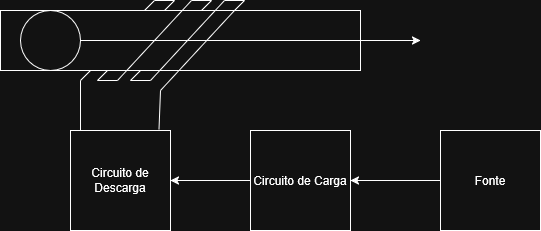

The diagram above was exported from draw.io. Its source (the exported page's mxGraphModel, read from the mxfile embedded in the PNG):
<mxGraphModel dx="980" dy="563" grid="1" gridSize="10" guides="1" tooltips="1" connect="1" arrows="1" fold="1" page="1" pageScale="1" pageWidth="827" pageHeight="1169" math="0" shadow="0">
  <root>
    <mxCell id="0" />
    <mxCell id="1" parent="0" />
    <mxCell id="NWkWKZ2fyDFUJnRy8DTe-1" parent="1" style="rounded=0;whiteSpace=wrap;html=1;fillColor=light-dark(#FFFFFF,transparent);" value="" vertex="1">
      <mxGeometry height="60" width="360" x="240" y="200" as="geometry" />
    </mxCell>
    <mxCell id="NWkWKZ2fyDFUJnRy8DTe-3" edge="1" parent="1" style="endArrow=none;html=1;rounded=0;" value="">
      <mxGeometry height="50" relative="1" width="50" as="geometry">
        <mxPoint x="357" y="270" as="sourcePoint" />
        <mxPoint x="431" y="190" as="targetPoint" />
      </mxGeometry>
    </mxCell>
    <mxCell id="NWkWKZ2fyDFUJnRy8DTe-4" edge="1" parent="1" style="endArrow=none;html=1;rounded=0;" value="">
      <mxGeometry height="50" relative="1" width="50" as="geometry">
        <mxPoint x="390" y="270" as="sourcePoint" />
        <mxPoint x="464" y="190" as="targetPoint" />
      </mxGeometry>
    </mxCell>
    <mxCell id="NWkWKZ2fyDFUJnRy8DTe-9" edge="1" parent="1" style="endArrow=none;html=1;rounded=0;" value="">
      <mxGeometry height="50" relative="1" width="50" as="geometry">
        <mxPoint x="337" y="270" as="sourcePoint" />
        <mxPoint x="357" y="270" as="targetPoint" />
      </mxGeometry>
    </mxCell>
    <mxCell id="NWkWKZ2fyDFUJnRy8DTe-10" edge="1" parent="1" style="endArrow=none;html=1;rounded=0;" value="">
      <mxGeometry height="50" relative="1" width="50" as="geometry">
        <mxPoint x="370" y="270" as="sourcePoint" />
        <mxPoint x="390" y="270" as="targetPoint" />
      </mxGeometry>
    </mxCell>
    <mxCell id="NWkWKZ2fyDFUJnRy8DTe-11" edge="1" parent="1" style="endArrow=none;html=1;rounded=0;" value="">
      <mxGeometry height="50" relative="1" width="50" as="geometry">
        <mxPoint x="394" y="190" as="sourcePoint" />
        <mxPoint x="414" y="190" as="targetPoint" />
      </mxGeometry>
    </mxCell>
    <mxCell id="NWkWKZ2fyDFUJnRy8DTe-14" edge="1" parent="1" style="endArrow=none;html=1;rounded=0;" value="">
      <mxGeometry height="50" relative="1" width="50" as="geometry">
        <mxPoint x="431" y="190" as="sourcePoint" />
        <mxPoint x="451" y="190" as="targetPoint" />
      </mxGeometry>
    </mxCell>
    <mxCell id="NWkWKZ2fyDFUJnRy8DTe-15" edge="1" parent="1" style="endArrow=none;html=1;rounded=0;" value="">
      <mxGeometry height="50" relative="1" width="50" as="geometry">
        <mxPoint x="464" y="190" as="sourcePoint" />
        <mxPoint x="484" y="190" as="targetPoint" />
      </mxGeometry>
    </mxCell>
    <mxCell id="NWkWKZ2fyDFUJnRy8DTe-17" edge="1" parent="1" source="NWkWKZ2fyDFUJnRy8DTe-1" style="endArrow=none;html=1;rounded=0;" value="">
      <mxGeometry height="50" relative="1" width="50" as="geometry">
        <mxPoint x="390" y="250" as="sourcePoint" />
        <mxPoint x="440" y="200" as="targetPoint" />
      </mxGeometry>
    </mxCell>
    <mxCell id="NWkWKZ2fyDFUJnRy8DTe-20" edge="1" parent="1" style="endArrow=none;html=1;rounded=0;" value="">
      <mxGeometry height="50" relative="1" width="50" as="geometry">
        <mxPoint x="441" y="200" as="sourcePoint" />
        <mxPoint x="451" y="190" as="targetPoint" />
      </mxGeometry>
    </mxCell>
    <mxCell id="NWkWKZ2fyDFUJnRy8DTe-22" edge="1" parent="1" style="endArrow=none;html=1;rounded=0;" value="">
      <mxGeometry height="50" relative="1" width="50" as="geometry">
        <mxPoint x="474" y="200" as="sourcePoint" />
        <mxPoint x="484" y="190" as="targetPoint" />
      </mxGeometry>
    </mxCell>
    <mxCell id="NWkWKZ2fyDFUJnRy8DTe-23" edge="1" parent="1" style="endArrow=none;html=1;rounded=0;" value="">
      <mxGeometry height="50" relative="1" width="50" as="geometry">
        <mxPoint x="404" y="200" as="sourcePoint" />
        <mxPoint x="414" y="190" as="targetPoint" />
      </mxGeometry>
    </mxCell>
    <mxCell id="NWkWKZ2fyDFUJnRy8DTe-24" edge="1" parent="1" style="endArrow=none;html=1;rounded=0;" value="">
      <mxGeometry height="50" relative="1" width="50" as="geometry">
        <mxPoint x="370" y="270" as="sourcePoint" />
        <mxPoint x="380" y="260" as="targetPoint" />
      </mxGeometry>
    </mxCell>
    <mxCell id="NWkWKZ2fyDFUJnRy8DTe-25" edge="1" parent="1" style="endArrow=none;html=1;rounded=0;" value="">
      <mxGeometry height="50" relative="1" width="50" as="geometry">
        <mxPoint x="337" y="270" as="sourcePoint" />
        <mxPoint x="347" y="260" as="targetPoint" />
      </mxGeometry>
    </mxCell>
    <mxCell id="NWkWKZ2fyDFUJnRy8DTe-27" edge="1" parent="1" style="endArrow=none;html=1;rounded=0;" value="">
      <mxGeometry height="50" relative="1" width="50" as="geometry">
        <mxPoint x="400" y="280" as="sourcePoint" />
        <mxPoint x="474" y="200" as="targetPoint" />
      </mxGeometry>
    </mxCell>
    <mxCell id="NWkWKZ2fyDFUJnRy8DTe-28" parent="1" style="ellipse;whiteSpace=wrap;html=1;fillColor=none;" value="" vertex="1">
      <mxGeometry height="60" width="60" x="260" y="200" as="geometry" />
    </mxCell>
    <mxCell id="NWkWKZ2fyDFUJnRy8DTe-29" edge="1" parent="1" source="NWkWKZ2fyDFUJnRy8DTe-31" style="endArrow=none;html=1;rounded=0;exitX=0.885;exitY=-0.012;exitDx=0;exitDy=0;exitPerimeter=0;" value="">
      <mxGeometry height="50" relative="1" width="50" as="geometry">
        <mxPoint x="400" y="330" as="sourcePoint" />
        <mxPoint x="400" y="280" as="targetPoint" />
      </mxGeometry>
    </mxCell>
    <mxCell id="NWkWKZ2fyDFUJnRy8DTe-30" edge="1" parent="1" style="endArrow=none;html=1;rounded=0;" value="">
      <mxGeometry height="50" relative="1" width="50" as="geometry">
        <mxPoint x="320" y="320" as="sourcePoint" />
        <mxPoint x="320" y="270" as="targetPoint" />
      </mxGeometry>
    </mxCell>
    <mxCell id="NWkWKZ2fyDFUJnRy8DTe-31" parent="1" style="whiteSpace=wrap;html=1;aspect=fixed;fillColor=none;" value="Circuito de Descarga" vertex="1">
      <mxGeometry height="100" width="100" x="310" y="320" as="geometry" />
    </mxCell>
    <mxCell id="NWkWKZ2fyDFUJnRy8DTe-32" edge="1" parent="1" style="endArrow=none;html=1;rounded=0;" value="">
      <mxGeometry height="50" relative="1" width="50" as="geometry">
        <mxPoint x="320" y="270" as="sourcePoint" />
        <mxPoint x="330" y="260" as="targetPoint" />
      </mxGeometry>
    </mxCell>
    <mxCell id="NWkWKZ2fyDFUJnRy8DTe-35" edge="1" parent="1" style="endArrow=none;html=1;rounded=0;" value="">
      <mxGeometry height="50" relative="1" width="50" as="geometry">
        <mxPoint x="384" y="200" as="sourcePoint" />
        <mxPoint x="394" y="190" as="targetPoint" />
      </mxGeometry>
    </mxCell>
    <mxCell id="NWkWKZ2fyDFUJnRy8DTe-38" edge="1" parent="1" source="NWkWKZ2fyDFUJnRy8DTe-37" style="edgeStyle=orthogonalEdgeStyle;rounded=0;orthogonalLoop=1;jettySize=auto;html=1;entryX=1;entryY=0.5;entryDx=0;entryDy=0;" target="NWkWKZ2fyDFUJnRy8DTe-31">
      <mxGeometry relative="1" as="geometry" />
    </mxCell>
    <mxCell id="NWkWKZ2fyDFUJnRy8DTe-37" parent="1" style="whiteSpace=wrap;html=1;aspect=fixed;fillColor=none;" value="Circuito de Carga" vertex="1">
      <mxGeometry height="100" width="100" x="490" y="320" as="geometry" />
    </mxCell>
    <mxCell id="NWkWKZ2fyDFUJnRy8DTe-40" edge="1" parent="1" source="NWkWKZ2fyDFUJnRy8DTe-39" style="edgeStyle=orthogonalEdgeStyle;rounded=0;orthogonalLoop=1;jettySize=auto;html=1;entryX=1;entryY=0.5;entryDx=0;entryDy=0;" target="NWkWKZ2fyDFUJnRy8DTe-37">
      <mxGeometry relative="1" as="geometry">
        <mxPoint x="600" y="370" as="targetPoint" />
      </mxGeometry>
    </mxCell>
    <mxCell id="NWkWKZ2fyDFUJnRy8DTe-39" parent="1" style="whiteSpace=wrap;html=1;aspect=fixed;strokeColor=default;fillColor=none;" value="Fonte" vertex="1">
      <mxGeometry height="100" width="100" x="680" y="320" as="geometry" />
    </mxCell>
    <mxCell id="NWkWKZ2fyDFUJnRy8DTe-42" edge="1" parent="1" source="NWkWKZ2fyDFUJnRy8DTe-28" style="endArrow=classic;html=1;rounded=0;exitX=1;exitY=0.5;exitDx=0;exitDy=0;" value="">
      <mxGeometry height="50" relative="1" width="50" as="geometry">
        <mxPoint x="450" y="250" as="sourcePoint" />
        <mxPoint x="660" y="230" as="targetPoint" />
      </mxGeometry>
    </mxCell>
  </root>
</mxGraphModel>